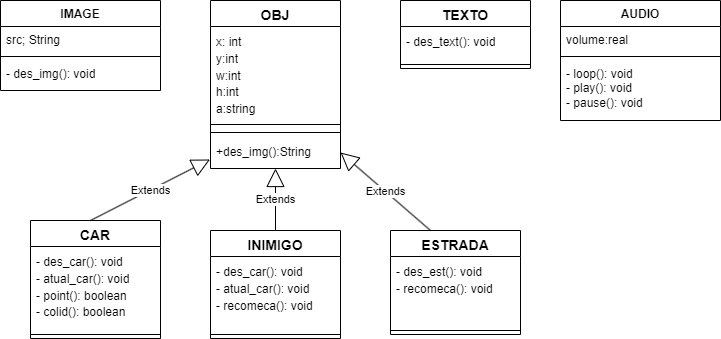

The diagram above was exported from draw.io. Its source (the exported page's mxGraphModel, read from the mxfile embedded in the PNG):
<mxGraphModel dx="928" dy="1641" grid="1" gridSize="10" guides="1" tooltips="1" connect="1" arrows="1" fold="1" page="1" pageScale="1" pageWidth="827" pageHeight="1169" math="0" shadow="0">
  <root>
    <mxCell id="0" />
    <mxCell id="1" parent="0" />
    <mxCell id="SCsh71dz5UjUTs8hXyQj-9" value="CAR" style="swimlane;fontStyle=1;align=center;verticalAlign=top;childLayout=stackLayout;horizontal=1;startSize=26;horizontalStack=0;resizeParent=1;resizeParentMax=0;resizeLast=0;collapsible=1;marginBottom=0;whiteSpace=wrap;html=1;fontSize=14;" vertex="1" parent="1">
      <mxGeometry x="90" y="190" width="130" height="118" as="geometry" />
    </mxCell>
    <mxCell id="SCsh71dz5UjUTs8hXyQj-50" value="Extends" style="endArrow=block;endSize=16;endFill=0;html=1;rounded=0;entryX=-0.004;entryY=0.719;entryDx=0;entryDy=0;entryPerimeter=0;" edge="1" parent="SCsh71dz5UjUTs8hXyQj-9" target="SCsh71dz5UjUTs8hXyQj-19">
      <mxGeometry width="160" relative="1" as="geometry">
        <mxPoint x="60" as="sourcePoint" />
        <mxPoint x="220" as="targetPoint" />
      </mxGeometry>
    </mxCell>
    <mxCell id="SCsh71dz5UjUTs8hXyQj-10" value="&lt;font style=&quot;font-size: 12px;&quot;&gt;- des_car(): void&lt;br&gt;- atual_car(): void&lt;br&gt;- point(): boolean&lt;br&gt;- colid(): boolean&lt;br&gt;&lt;br&gt;&lt;br&gt;&lt;/font&gt;" style="text;strokeColor=none;fillColor=none;align=left;verticalAlign=top;spacingLeft=4;spacingRight=4;overflow=hidden;rotatable=0;points=[[0,0.5],[1,0.5]];portConstraint=eastwest;whiteSpace=wrap;html=1;fontSize=14;" vertex="1" parent="SCsh71dz5UjUTs8hXyQj-9">
      <mxGeometry y="26" width="130" height="84" as="geometry" />
    </mxCell>
    <mxCell id="SCsh71dz5UjUTs8hXyQj-11" value="" style="line;strokeWidth=1;fillColor=none;align=left;verticalAlign=middle;spacingTop=-1;spacingLeft=3;spacingRight=3;rotatable=0;labelPosition=right;points=[];portConstraint=eastwest;strokeColor=inherit;fontSize=14;" vertex="1" parent="SCsh71dz5UjUTs8hXyQj-9">
      <mxGeometry y="110" width="130" height="8" as="geometry" />
    </mxCell>
    <mxCell id="SCsh71dz5UjUTs8hXyQj-16" value="OBJ" style="swimlane;fontStyle=1;align=center;verticalAlign=top;childLayout=stackLayout;horizontal=1;startSize=26;horizontalStack=0;resizeParent=1;resizeParentMax=0;resizeLast=0;collapsible=1;marginBottom=0;whiteSpace=wrap;html=1;fontSize=14;" vertex="1" parent="1">
      <mxGeometry x="270" y="-30" width="130" height="168" as="geometry" />
    </mxCell>
    <mxCell id="SCsh71dz5UjUTs8hXyQj-17" value="&lt;font style=&quot;font-size: 12px;&quot;&gt;x: int&lt;br&gt;y:int&lt;br&gt;w:int&lt;br&gt;h:int&lt;br&gt;a:string&lt;br&gt;&lt;br&gt;&lt;/font&gt;" style="text;strokeColor=none;fillColor=none;align=left;verticalAlign=top;spacingLeft=4;spacingRight=4;overflow=hidden;rotatable=0;points=[[0,0.5],[1,0.5]];portConstraint=eastwest;whiteSpace=wrap;html=1;fontSize=14;" vertex="1" parent="SCsh71dz5UjUTs8hXyQj-16">
      <mxGeometry y="26" width="130" height="94" as="geometry" />
    </mxCell>
    <mxCell id="SCsh71dz5UjUTs8hXyQj-41" value="" style="line;strokeWidth=1;fillColor=none;align=left;verticalAlign=middle;spacingTop=-1;spacingLeft=3;spacingRight=3;rotatable=0;labelPosition=right;points=[];portConstraint=eastwest;strokeColor=inherit;fontSize=14;" vertex="1" parent="SCsh71dz5UjUTs8hXyQj-16">
      <mxGeometry y="120" width="130" height="8" as="geometry" />
    </mxCell>
    <mxCell id="SCsh71dz5UjUTs8hXyQj-18" value="" style="line;strokeWidth=1;fillColor=none;align=left;verticalAlign=middle;spacingTop=-1;spacingLeft=3;spacingRight=3;rotatable=0;labelPosition=right;points=[];portConstraint=eastwest;strokeColor=inherit;fontSize=14;" vertex="1" parent="SCsh71dz5UjUTs8hXyQj-16">
      <mxGeometry y="128" width="130" height="8" as="geometry" />
    </mxCell>
    <mxCell id="SCsh71dz5UjUTs8hXyQj-19" value="&lt;font style=&quot;font-size: 12px;&quot;&gt;+des_img():String&lt;/font&gt;" style="text;strokeColor=none;fillColor=none;align=left;verticalAlign=top;spacingLeft=4;spacingRight=4;overflow=hidden;rotatable=0;points=[[0,0.5],[1,0.5]];portConstraint=eastwest;whiteSpace=wrap;html=1;fontSize=14;" vertex="1" parent="SCsh71dz5UjUTs8hXyQj-16">
      <mxGeometry y="136" width="130" height="32" as="geometry" />
    </mxCell>
    <mxCell id="SCsh71dz5UjUTs8hXyQj-27" value="INIMIGO" style="swimlane;fontStyle=1;align=center;verticalAlign=top;childLayout=stackLayout;horizontal=1;startSize=26;horizontalStack=0;resizeParent=1;resizeParentMax=0;resizeLast=0;collapsible=1;marginBottom=0;whiteSpace=wrap;html=1;fontSize=14;" vertex="1" parent="1">
      <mxGeometry x="270" y="200" width="130" height="108" as="geometry" />
    </mxCell>
    <mxCell id="SCsh71dz5UjUTs8hXyQj-28" value="&lt;font style=&quot;font-size: 12px;&quot;&gt;- des_car(): void&lt;br&gt;- atual_car(): void&lt;br&gt;- recomeca(): void&lt;br&gt;&lt;br&gt;&lt;/font&gt;" style="text;strokeColor=none;fillColor=none;align=left;verticalAlign=top;spacingLeft=4;spacingRight=4;overflow=hidden;rotatable=0;points=[[0,0.5],[1,0.5]];portConstraint=eastwest;whiteSpace=wrap;html=1;fontSize=14;" vertex="1" parent="SCsh71dz5UjUTs8hXyQj-27">
      <mxGeometry y="26" width="130" height="74" as="geometry" />
    </mxCell>
    <mxCell id="SCsh71dz5UjUTs8hXyQj-29" value="" style="line;strokeWidth=1;fillColor=none;align=left;verticalAlign=middle;spacingTop=-1;spacingLeft=3;spacingRight=3;rotatable=0;labelPosition=right;points=[];portConstraint=eastwest;strokeColor=inherit;fontSize=14;" vertex="1" parent="SCsh71dz5UjUTs8hXyQj-27">
      <mxGeometry y="100" width="130" height="8" as="geometry" />
    </mxCell>
    <mxCell id="SCsh71dz5UjUTs8hXyQj-37" value="ESTRADA" style="swimlane;fontStyle=1;align=center;verticalAlign=top;childLayout=stackLayout;horizontal=1;startSize=26;horizontalStack=0;resizeParent=1;resizeParentMax=0;resizeLast=0;collapsible=1;marginBottom=0;whiteSpace=wrap;html=1;fontSize=14;" vertex="1" parent="1">
      <mxGeometry x="450" y="200" width="130" height="104" as="geometry" />
    </mxCell>
    <mxCell id="SCsh71dz5UjUTs8hXyQj-52" value="Extends" style="endArrow=block;endSize=16;endFill=0;html=1;rounded=0;entryX=1;entryY=0.5;entryDx=0;entryDy=0;" edge="1" parent="SCsh71dz5UjUTs8hXyQj-37" target="SCsh71dz5UjUTs8hXyQj-19">
      <mxGeometry width="160" relative="1" as="geometry">
        <mxPoint x="40" as="sourcePoint" />
        <mxPoint x="200" as="targetPoint" />
      </mxGeometry>
    </mxCell>
    <mxCell id="SCsh71dz5UjUTs8hXyQj-39" value="&lt;font style=&quot;font-size: 12px;&quot;&gt;- des_est(): void&lt;br&gt;- recomeca(): void&lt;br&gt;&lt;br&gt;&lt;/font&gt;" style="text;strokeColor=none;fillColor=none;align=left;verticalAlign=top;spacingLeft=4;spacingRight=4;overflow=hidden;rotatable=0;points=[[0,0.5],[1,0.5]];portConstraint=eastwest;whiteSpace=wrap;html=1;fontSize=14;" vertex="1" parent="SCsh71dz5UjUTs8hXyQj-37">
      <mxGeometry y="26" width="130" height="70" as="geometry" />
    </mxCell>
    <mxCell id="SCsh71dz5UjUTs8hXyQj-40" value="" style="line;strokeWidth=1;fillColor=none;align=left;verticalAlign=middle;spacingTop=-1;spacingLeft=3;spacingRight=3;rotatable=0;labelPosition=right;points=[];portConstraint=eastwest;strokeColor=inherit;fontSize=14;" vertex="1" parent="SCsh71dz5UjUTs8hXyQj-37">
      <mxGeometry y="96" width="130" height="8" as="geometry" />
    </mxCell>
    <mxCell id="SCsh71dz5UjUTs8hXyQj-42" value="TEXTO" style="swimlane;fontStyle=1;align=center;verticalAlign=top;childLayout=stackLayout;horizontal=1;startSize=26;horizontalStack=0;resizeParent=1;resizeParentMax=0;resizeLast=0;collapsible=1;marginBottom=0;whiteSpace=wrap;html=1;fontSize=14;" vertex="1" parent="1">
      <mxGeometry x="460" y="-30" width="130" height="68" as="geometry" />
    </mxCell>
    <mxCell id="SCsh71dz5UjUTs8hXyQj-44" value="&lt;font style=&quot;font-size: 12px;&quot;&gt;- des_text(): void&lt;br&gt;&lt;br&gt;&lt;/font&gt;" style="text;strokeColor=none;fillColor=none;align=left;verticalAlign=top;spacingLeft=4;spacingRight=4;overflow=hidden;rotatable=0;points=[[0,0.5],[1,0.5]];portConstraint=eastwest;whiteSpace=wrap;html=1;fontSize=14;" vertex="1" parent="SCsh71dz5UjUTs8hXyQj-42">
      <mxGeometry y="26" width="130" height="34" as="geometry" />
    </mxCell>
    <mxCell id="SCsh71dz5UjUTs8hXyQj-45" value="" style="line;strokeWidth=1;fillColor=none;align=left;verticalAlign=middle;spacingTop=-1;spacingLeft=3;spacingRight=3;rotatable=0;labelPosition=right;points=[];portConstraint=eastwest;strokeColor=inherit;fontSize=14;" vertex="1" parent="SCsh71dz5UjUTs8hXyQj-42">
      <mxGeometry y="60" width="130" height="8" as="geometry" />
    </mxCell>
    <mxCell id="SCsh71dz5UjUTs8hXyQj-51" value="Extends" style="endArrow=block;endSize=16;endFill=0;html=1;rounded=0;" edge="1" parent="1" source="SCsh71dz5UjUTs8hXyQj-27" target="SCsh71dz5UjUTs8hXyQj-19">
      <mxGeometry width="160" relative="1" as="geometry">
        <mxPoint x="300" y="210" as="sourcePoint" />
        <mxPoint x="460" y="210" as="targetPoint" />
      </mxGeometry>
    </mxCell>
    <mxCell id="SCsh71dz5UjUTs8hXyQj-53" value="AUDIO" style="swimlane;fontStyle=1;align=center;verticalAlign=top;childLayout=stackLayout;horizontal=1;startSize=26;horizontalStack=0;resizeParent=1;resizeParentMax=0;resizeLast=0;collapsible=1;marginBottom=0;whiteSpace=wrap;html=1;" vertex="1" parent="1">
      <mxGeometry x="620" y="-30" width="160" height="120" as="geometry" />
    </mxCell>
    <mxCell id="SCsh71dz5UjUTs8hXyQj-54" value="volume:real" style="text;strokeColor=none;fillColor=none;align=left;verticalAlign=top;spacingLeft=4;spacingRight=4;overflow=hidden;rotatable=0;points=[[0,0.5],[1,0.5]];portConstraint=eastwest;whiteSpace=wrap;html=1;" vertex="1" parent="SCsh71dz5UjUTs8hXyQj-53">
      <mxGeometry y="26" width="160" height="26" as="geometry" />
    </mxCell>
    <mxCell id="SCsh71dz5UjUTs8hXyQj-55" value="" style="line;strokeWidth=1;fillColor=none;align=left;verticalAlign=middle;spacingTop=-1;spacingLeft=3;spacingRight=3;rotatable=0;labelPosition=right;points=[];portConstraint=eastwest;strokeColor=inherit;" vertex="1" parent="SCsh71dz5UjUTs8hXyQj-53">
      <mxGeometry y="52" width="160" height="8" as="geometry" />
    </mxCell>
    <mxCell id="SCsh71dz5UjUTs8hXyQj-56" value="- loop(): void&lt;br style=&quot;border-color: var(--border-color);&quot;&gt;- play(): void&lt;br style=&quot;border-color: var(--border-color);&quot;&gt;- pause(): void" style="text;strokeColor=none;fillColor=none;align=left;verticalAlign=top;spacingLeft=4;spacingRight=4;overflow=hidden;rotatable=0;points=[[0,0.5],[1,0.5]];portConstraint=eastwest;whiteSpace=wrap;html=1;" vertex="1" parent="SCsh71dz5UjUTs8hXyQj-53">
      <mxGeometry y="60" width="160" height="60" as="geometry" />
    </mxCell>
    <mxCell id="SCsh71dz5UjUTs8hXyQj-57" value="IMAGE" style="swimlane;fontStyle=1;align=center;verticalAlign=top;childLayout=stackLayout;horizontal=1;startSize=26;horizontalStack=0;resizeParent=1;resizeParentMax=0;resizeLast=0;collapsible=1;marginBottom=0;whiteSpace=wrap;html=1;" vertex="1" parent="1">
      <mxGeometry x="60" y="-30" width="160" height="90" as="geometry" />
    </mxCell>
    <mxCell id="SCsh71dz5UjUTs8hXyQj-58" value="src; String" style="text;strokeColor=none;fillColor=none;align=left;verticalAlign=top;spacingLeft=4;spacingRight=4;overflow=hidden;rotatable=0;points=[[0,0.5],[1,0.5]];portConstraint=eastwest;whiteSpace=wrap;html=1;" vertex="1" parent="SCsh71dz5UjUTs8hXyQj-57">
      <mxGeometry y="26" width="160" height="26" as="geometry" />
    </mxCell>
    <mxCell id="SCsh71dz5UjUTs8hXyQj-59" value="" style="line;strokeWidth=1;fillColor=none;align=left;verticalAlign=middle;spacingTop=-1;spacingLeft=3;spacingRight=3;rotatable=0;labelPosition=right;points=[];portConstraint=eastwest;strokeColor=inherit;" vertex="1" parent="SCsh71dz5UjUTs8hXyQj-57">
      <mxGeometry y="52" width="160" height="8" as="geometry" />
    </mxCell>
    <mxCell id="SCsh71dz5UjUTs8hXyQj-60" value="- des_img(): void" style="text;strokeColor=none;fillColor=none;align=left;verticalAlign=top;spacingLeft=4;spacingRight=4;overflow=hidden;rotatable=0;points=[[0,0.5],[1,0.5]];portConstraint=eastwest;whiteSpace=wrap;html=1;" vertex="1" parent="SCsh71dz5UjUTs8hXyQj-57">
      <mxGeometry y="60" width="160" height="30" as="geometry" />
    </mxCell>
  </root>
</mxGraphModel>